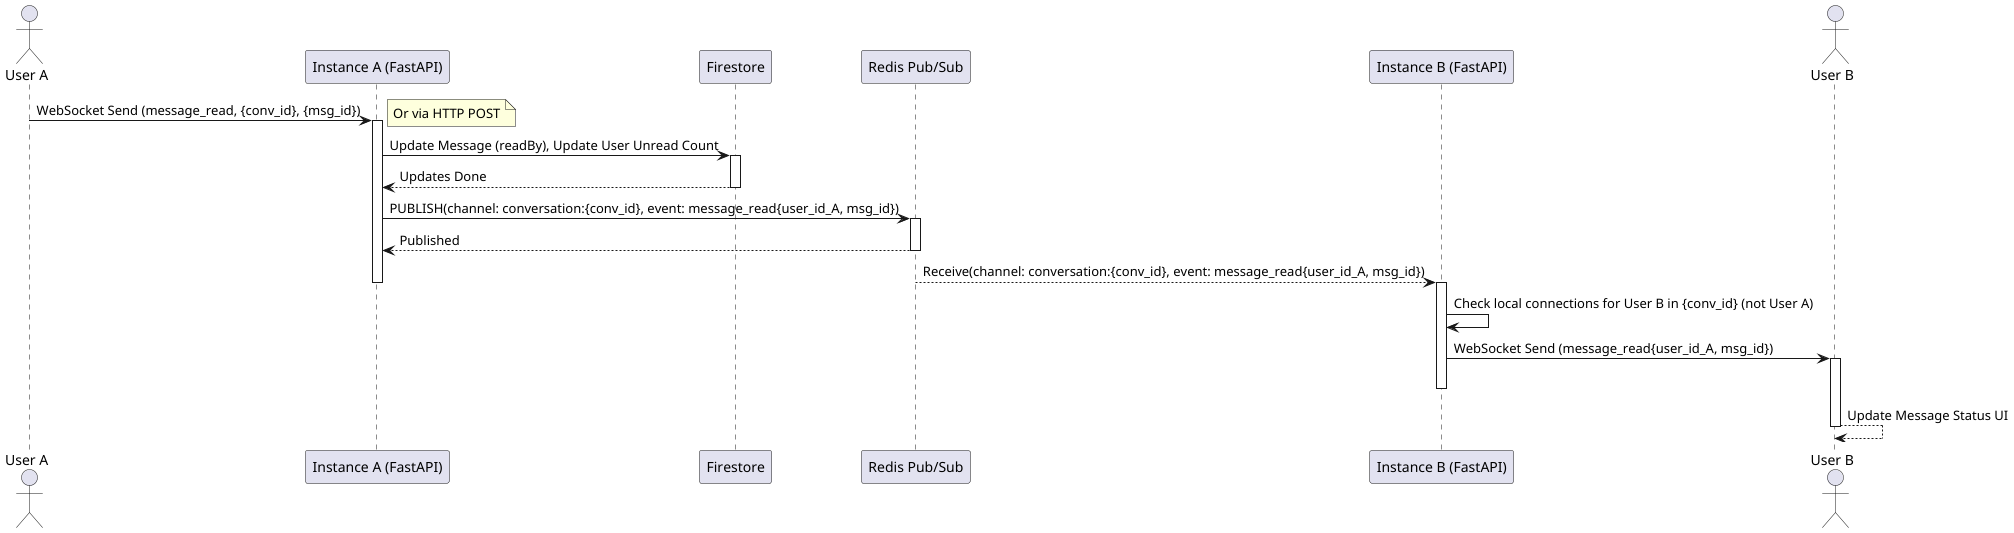

The diagram above was rendered by PlantUML. Its source (embedded in the PNG):
@startuml Read Receipt Flow
actor "User A" as UserA
participant "Instance A (FastAPI)" as InstA
participant "Firestore" as FS
participant "Redis Pub/Sub" as Redis
participant "Instance B (FastAPI)" as InstB
actor "User B" as UserB

UserA -> InstA : WebSocket Send (message_read, {conv_id}, {msg_id})
note right: Or via HTTP POST
activate InstA
InstA -> FS : Update Message (readBy), Update User Unread Count
activate FS
FS --> InstA : Updates Done
deactivate FS
InstA -> Redis : PUBLISH(channel: conversation:{conv_id}, event: message_read{user_id_A, msg_id})
activate Redis
Redis --> InstA : Published
deactivate Redis
Redis --> InstB : Receive(channel: conversation:{conv_id}, event: message_read{user_id_A, msg_id})
deactivate InstA
activate InstB
InstB -> InstB : Check local connections for User B in {conv_id} (not User A)
InstB -> UserB : WebSocket Send (message_read{user_id_A, msg_id})
activate UserB
deactivate InstB
UserB --> UserB : Update Message Status UI
deactivate UserB

@enduml